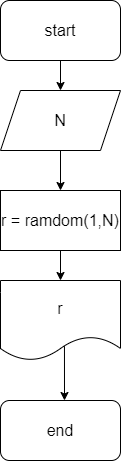

The diagram above was exported from draw.io. Its source (the exported page's mxGraphModel, read from the mxfile embedded in the PNG):
<mxGraphModel dx="884" dy="610" grid="1" gridSize="10" guides="1" tooltips="1" connect="1" arrows="1" fold="1" page="1" pageScale="1" pageWidth="827" pageHeight="1169" math="0" shadow="0">
  <root>
    <mxCell id="0" />
    <mxCell id="1" parent="0" />
    <mxCell id="10" style="edgeStyle=none;html=1;exitX=0.5;exitY=1;exitDx=0;exitDy=0;entryX=0.5;entryY=0;entryDx=0;entryDy=0;strokeWidth=1;fontSize=16;" edge="1" parent="1" source="2" target="8">
      <mxGeometry relative="1" as="geometry" />
    </mxCell>
    <mxCell id="2" value="start" style="rounded=1;whiteSpace=wrap;html=1;fontSize=16;strokeWidth=1;" parent="1" vertex="1">
      <mxGeometry x="354" y="10" width="120" height="60" as="geometry" />
    </mxCell>
    <mxCell id="11" style="edgeStyle=none;html=1;exitX=0.5;exitY=1;exitDx=0;exitDy=0;entryX=0.5;entryY=0;entryDx=0;entryDy=0;strokeWidth=1;fontSize=16;" edge="1" parent="1" source="8" target="9">
      <mxGeometry relative="1" as="geometry" />
    </mxCell>
    <mxCell id="8" value="N" style="shape=parallelogram;perimeter=parallelogramPerimeter;whiteSpace=wrap;html=1;fixedSize=1;strokeWidth=1;fontSize=16;" vertex="1" parent="1">
      <mxGeometry x="354" y="100" width="120" height="60" as="geometry" />
    </mxCell>
    <mxCell id="17" style="edgeStyle=none;html=1;exitX=0.5;exitY=1;exitDx=0;exitDy=0;entryX=0.5;entryY=0;entryDx=0;entryDy=0;fontSize=16;strokeWidth=1;" edge="1" parent="1" source="9" target="16">
      <mxGeometry relative="1" as="geometry" />
    </mxCell>
    <mxCell id="9" value="r = ramdom(1,N)" style="rounded=0;whiteSpace=wrap;html=1;strokeWidth=1;fontSize=16;" vertex="1" parent="1">
      <mxGeometry x="354" y="200" width="120" height="60" as="geometry" />
    </mxCell>
    <mxCell id="12" value="end" style="rounded=1;whiteSpace=wrap;html=1;fontSize=16;strokeWidth=1;" vertex="1" parent="1">
      <mxGeometry x="354" y="410" width="120" height="60" as="geometry" />
    </mxCell>
    <mxCell id="18" style="edgeStyle=none;html=1;exitX=0.533;exitY=0.8;exitDx=0;exitDy=0;fontSize=16;strokeWidth=1;exitPerimeter=0;" edge="1" parent="1" source="16">
      <mxGeometry relative="1" as="geometry">
        <mxPoint x="418" y="410" as="targetPoint" />
      </mxGeometry>
    </mxCell>
    <mxCell id="16" value="r" style="shape=document;whiteSpace=wrap;html=1;boundedLbl=1;fontSize=16;strokeWidth=1;" vertex="1" parent="1">
      <mxGeometry x="354" y="290" width="120" height="80" as="geometry" />
    </mxCell>
  </root>
</mxGraphModel>